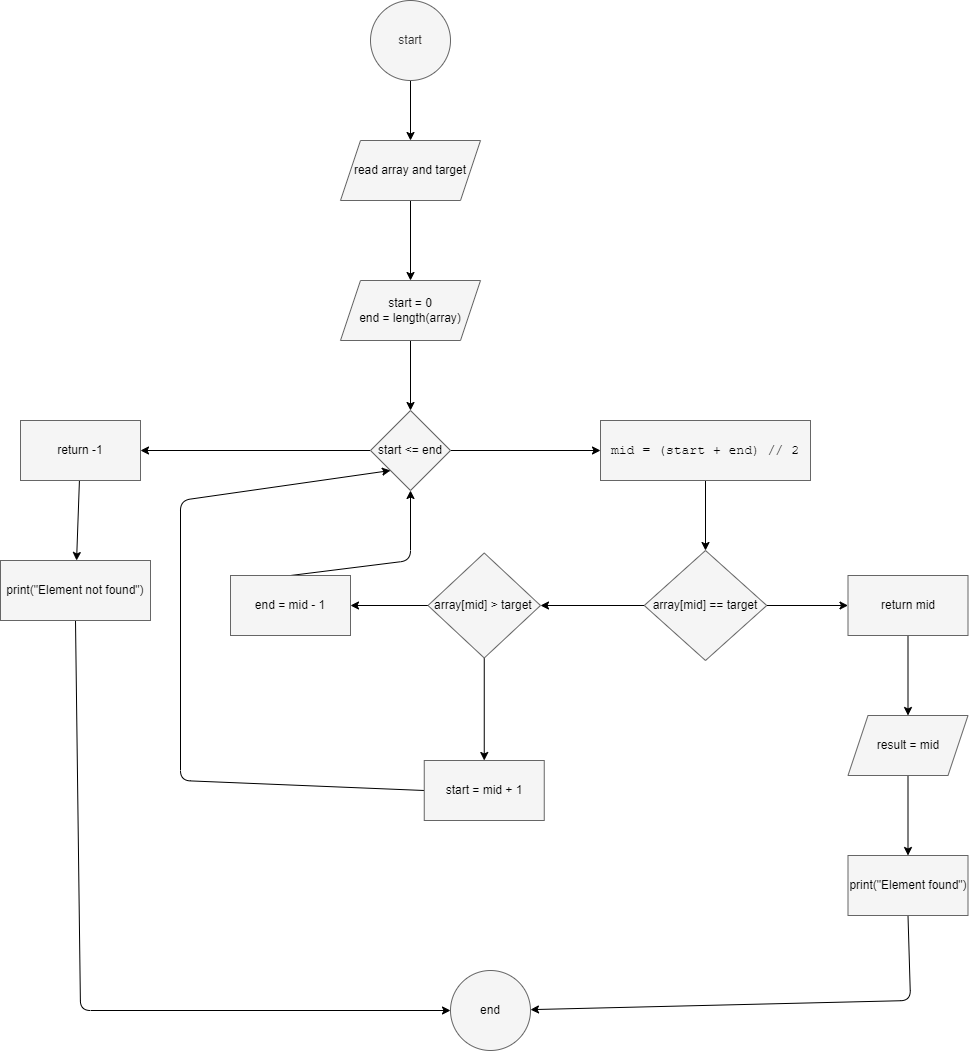

The diagram above was exported from draw.io. Its source (the exported page's mxGraphModel, read from the mxfile embedded in the PNG):
<mxGraphModel dx="1513" dy="873" grid="1" gridSize="10" guides="1" tooltips="1" connect="1" arrows="1" fold="1" page="1" pageScale="1" pageWidth="850" pageHeight="1100" math="0" shadow="0">
  <root>
    <mxCell id="0" />
    <mxCell id="1" parent="0" />
    <mxCell id="4" style="edgeStyle=none;html=1;entryX=0.5;entryY=0;entryDx=0;entryDy=0;fontColor=#000000;" parent="1" source="2" target="3" edge="1">
      <mxGeometry relative="1" as="geometry" />
    </mxCell>
    <mxCell id="2" value="start" style="ellipse;whiteSpace=wrap;html=1;aspect=fixed;fillColor=#f5f5f5;strokeColor=#666666;fontColor=#333333;" parent="1" vertex="1">
      <mxGeometry x="390" y="20" width="80" height="80" as="geometry" />
    </mxCell>
    <mxCell id="9" value="" style="edgeStyle=none;html=1;fontColor=#000000;" parent="1" source="3" target="8" edge="1">
      <mxGeometry relative="1" as="geometry" />
    </mxCell>
    <mxCell id="3" value="read array and target" style="shape=parallelogram;perimeter=parallelogramPerimeter;html=1;fixedSize=1;fontColor=#000000;fillColor=#f5f5f5;strokeColor=#666666;whiteSpace=wrap;" parent="1" vertex="1">
      <mxGeometry x="360" y="160" width="140" height="60" as="geometry" />
    </mxCell>
    <mxCell id="11" value="" style="edgeStyle=none;html=1;fontColor=#000000;" parent="1" source="8" target="10" edge="1">
      <mxGeometry relative="1" as="geometry" />
    </mxCell>
    <mxCell id="8" value="start = 0&lt;br&gt;end = length(array)" style="shape=parallelogram;perimeter=parallelogramPerimeter;html=1;fixedSize=1;fontColor=#000000;fillColor=#f5f5f5;strokeColor=#666666;whiteSpace=wrap;" parent="1" vertex="1">
      <mxGeometry x="360" y="300" width="140" height="60" as="geometry" />
    </mxCell>
    <mxCell id="13" value="" style="edgeStyle=none;html=1;fontColor=#000000;" parent="1" source="10" target="12" edge="1">
      <mxGeometry relative="1" as="geometry" />
    </mxCell>
    <mxCell id="41" value="" style="edgeStyle=none;html=1;" edge="1" parent="1" source="10" target="40">
      <mxGeometry relative="1" as="geometry" />
    </mxCell>
    <mxCell id="10" value="start &amp;lt;= end" style="rhombus;whiteSpace=wrap;html=1;fillColor=#f5f5f5;strokeColor=#666666;fontColor=#000000;" parent="1" vertex="1">
      <mxGeometry x="390" y="430" width="80" height="80" as="geometry" />
    </mxCell>
    <mxCell id="16" value="" style="edgeStyle=none;html=1;" edge="1" parent="1" source="12" target="15">
      <mxGeometry relative="1" as="geometry" />
    </mxCell>
    <mxCell id="12" value="&lt;pre style=&quot;font-family: &amp;quot;JetBrains Mono&amp;quot;, monospace; font-size: 9.8pt;&quot;&gt;mid = (start + end) // &lt;span style=&quot;&quot;&gt;2&lt;/span&gt;&lt;/pre&gt;" style="whiteSpace=wrap;html=1;fillColor=#f5f5f5;strokeColor=#666666;fontColor=#000000;labelBorderColor=none;labelBackgroundColor=none;" parent="1" vertex="1">
      <mxGeometry x="620" y="440" width="210" height="60" as="geometry" />
    </mxCell>
    <mxCell id="14" value="yes" style="text;html=1;strokeColor=none;fillColor=none;align=center;verticalAlign=middle;whiteSpace=wrap;rounded=0;labelBackgroundColor=none;labelBorderColor=none;fontColor=#FFFFFF;" parent="1" vertex="1">
      <mxGeometry x="500" y="430" width="60" height="30" as="geometry" />
    </mxCell>
    <mxCell id="18" value="" style="edgeStyle=none;html=1;" edge="1" parent="1" source="15" target="17">
      <mxGeometry relative="1" as="geometry" />
    </mxCell>
    <mxCell id="26" value="" style="edgeStyle=none;html=1;" edge="1" parent="1" source="15" target="25">
      <mxGeometry relative="1" as="geometry" />
    </mxCell>
    <mxCell id="15" value="array[mid] == target" style="rhombus;whiteSpace=wrap;html=1;fillColor=#f5f5f5;strokeColor=#666666;fontColor=#000000;labelBorderColor=none;labelBackgroundColor=none;" vertex="1" parent="1">
      <mxGeometry x="663.75" y="570" width="122.5" height="110" as="geometry" />
    </mxCell>
    <mxCell id="20" value="" style="edgeStyle=none;html=1;" edge="1" parent="1" source="17" target="19">
      <mxGeometry relative="1" as="geometry" />
    </mxCell>
    <mxCell id="17" value="return mid" style="whiteSpace=wrap;html=1;fillColor=#f5f5f5;strokeColor=#666666;fontColor=#000000;labelBorderColor=none;labelBackgroundColor=none;" vertex="1" parent="1">
      <mxGeometry x="867.5" y="595" width="120" height="60" as="geometry" />
    </mxCell>
    <mxCell id="22" value="" style="edgeStyle=none;html=1;" edge="1" parent="1" source="19" target="21">
      <mxGeometry relative="1" as="geometry" />
    </mxCell>
    <mxCell id="19" value="result = mid" style="shape=parallelogram;perimeter=parallelogramPerimeter;whiteSpace=wrap;html=1;fixedSize=1;fillColor=#f5f5f5;strokeColor=#666666;fontColor=#000000;labelBorderColor=none;labelBackgroundColor=none;" vertex="1" parent="1">
      <mxGeometry x="867.5" y="735" width="120" height="60" as="geometry" />
    </mxCell>
    <mxCell id="24" value="" style="edgeStyle=none;html=1;exitX=0.5;exitY=1;exitDx=0;exitDy=0;" edge="1" parent="1" source="21" target="23">
      <mxGeometry relative="1" as="geometry">
        <Array as="points">
          <mxPoint x="930" y="1020" />
        </Array>
      </mxGeometry>
    </mxCell>
    <mxCell id="21" value="print(&quot;Element found&quot;)" style="whiteSpace=wrap;html=1;fillColor=#f5f5f5;strokeColor=#666666;fontColor=#000000;labelBorderColor=none;labelBackgroundColor=none;" vertex="1" parent="1">
      <mxGeometry x="867.5" y="875" width="120" height="60" as="geometry" />
    </mxCell>
    <mxCell id="23" value="end" style="ellipse;whiteSpace=wrap;html=1;fillColor=#f5f5f5;strokeColor=#666666;fontColor=#000000;labelBorderColor=none;labelBackgroundColor=none;" vertex="1" parent="1">
      <mxGeometry x="470" y="990" width="80" height="80" as="geometry" />
    </mxCell>
    <mxCell id="30" value="" style="edgeStyle=none;html=1;exitX=0;exitY=0.5;exitDx=0;exitDy=0;" edge="1" parent="1" source="25" target="29">
      <mxGeometry relative="1" as="geometry" />
    </mxCell>
    <mxCell id="35" value="" style="edgeStyle=none;html=1;" edge="1" parent="1" source="25" target="34">
      <mxGeometry relative="1" as="geometry" />
    </mxCell>
    <mxCell id="25" value="array[mid] &amp;gt; target&amp;nbsp;" style="rhombus;whiteSpace=wrap;html=1;fillColor=#f5f5f5;strokeColor=#666666;fontColor=#000000;labelBorderColor=none;labelBackgroundColor=none;" vertex="1" parent="1">
      <mxGeometry x="447.5" y="572.5" width="112.5" height="105" as="geometry" />
    </mxCell>
    <mxCell id="28" value="yes" style="text;html=1;strokeColor=none;fillColor=none;align=center;verticalAlign=middle;whiteSpace=wrap;rounded=0;labelBackgroundColor=none;labelBorderColor=none;fontColor=#FFFFFF;" vertex="1" parent="1">
      <mxGeometry x="786.25" y="595" width="60" height="30" as="geometry" />
    </mxCell>
    <mxCell id="36" style="edgeStyle=none;html=1;exitX=0.5;exitY=0;exitDx=0;exitDy=0;entryX=0.5;entryY=1;entryDx=0;entryDy=0;" edge="1" parent="1" source="29" target="10">
      <mxGeometry relative="1" as="geometry">
        <Array as="points">
          <mxPoint x="430" y="580" />
        </Array>
      </mxGeometry>
    </mxCell>
    <mxCell id="29" value="end = mid - 1" style="whiteSpace=wrap;html=1;fillColor=#f5f5f5;strokeColor=#666666;fontColor=#000000;labelBorderColor=none;labelBackgroundColor=none;" vertex="1" parent="1">
      <mxGeometry x="250" y="595" width="120" height="60" as="geometry" />
    </mxCell>
    <mxCell id="33" value="yes" style="text;html=1;strokeColor=none;fillColor=none;align=center;verticalAlign=middle;whiteSpace=wrap;rounded=0;labelBackgroundColor=none;labelBorderColor=none;fontColor=#FFFFFF;" vertex="1" parent="1">
      <mxGeometry x="387.5" y="590" width="60" height="30" as="geometry" />
    </mxCell>
    <mxCell id="37" style="edgeStyle=none;html=1;exitX=0;exitY=0.5;exitDx=0;exitDy=0;entryX=0;entryY=1;entryDx=0;entryDy=0;" edge="1" parent="1" source="34" target="10">
      <mxGeometry relative="1" as="geometry">
        <Array as="points">
          <mxPoint x="200" y="800" />
          <mxPoint x="200" y="520" />
        </Array>
      </mxGeometry>
    </mxCell>
    <mxCell id="34" value="start = mid + 1" style="whiteSpace=wrap;html=1;fillColor=#f5f5f5;strokeColor=#666666;fontColor=#000000;labelBorderColor=none;labelBackgroundColor=none;" vertex="1" parent="1">
      <mxGeometry x="443.75" y="780" width="120" height="60" as="geometry" />
    </mxCell>
    <mxCell id="38" value="no" style="text;html=1;strokeColor=none;fillColor=none;align=center;verticalAlign=middle;whiteSpace=wrap;rounded=0;labelBackgroundColor=none;labelBorderColor=none;fontColor=#FFFFFF;" vertex="1" parent="1">
      <mxGeometry x="590" y="590" width="60" height="30" as="geometry" />
    </mxCell>
    <mxCell id="39" value="no" style="text;html=1;strokeColor=none;fillColor=none;align=center;verticalAlign=middle;whiteSpace=wrap;rounded=0;labelBackgroundColor=none;labelBorderColor=none;fontColor=#FFFFFF;" vertex="1" parent="1">
      <mxGeometry x="503.75" y="705" width="60" height="30" as="geometry" />
    </mxCell>
    <mxCell id="44" value="" style="edgeStyle=none;html=1;" edge="1" parent="1" source="40" target="43">
      <mxGeometry relative="1" as="geometry" />
    </mxCell>
    <mxCell id="40" value="return -1" style="whiteSpace=wrap;html=1;fillColor=#f5f5f5;strokeColor=#666666;fontColor=#000000;" vertex="1" parent="1">
      <mxGeometry x="40" y="440" width="120" height="60" as="geometry" />
    </mxCell>
    <mxCell id="42" value="no" style="text;html=1;strokeColor=none;fillColor=none;align=center;verticalAlign=middle;whiteSpace=wrap;rounded=0;labelBackgroundColor=none;labelBorderColor=none;fontColor=#FFFFFF;" vertex="1" parent="1">
      <mxGeometry x="250" y="430" width="60" height="30" as="geometry" />
    </mxCell>
    <mxCell id="46" style="edgeStyle=none;html=1;exitX=0.5;exitY=1;exitDx=0;exitDy=0;entryX=0;entryY=0.5;entryDx=0;entryDy=0;" edge="1" parent="1" source="43" target="23">
      <mxGeometry relative="1" as="geometry">
        <Array as="points">
          <mxPoint x="100" y="1030" />
        </Array>
      </mxGeometry>
    </mxCell>
    <mxCell id="43" value="print(&quot;Element not found&quot;)" style="whiteSpace=wrap;html=1;fillColor=#f5f5f5;strokeColor=#666666;fontColor=#000000;" vertex="1" parent="1">
      <mxGeometry x="20" y="580" width="150" height="60" as="geometry" />
    </mxCell>
  </root>
</mxGraphModel>